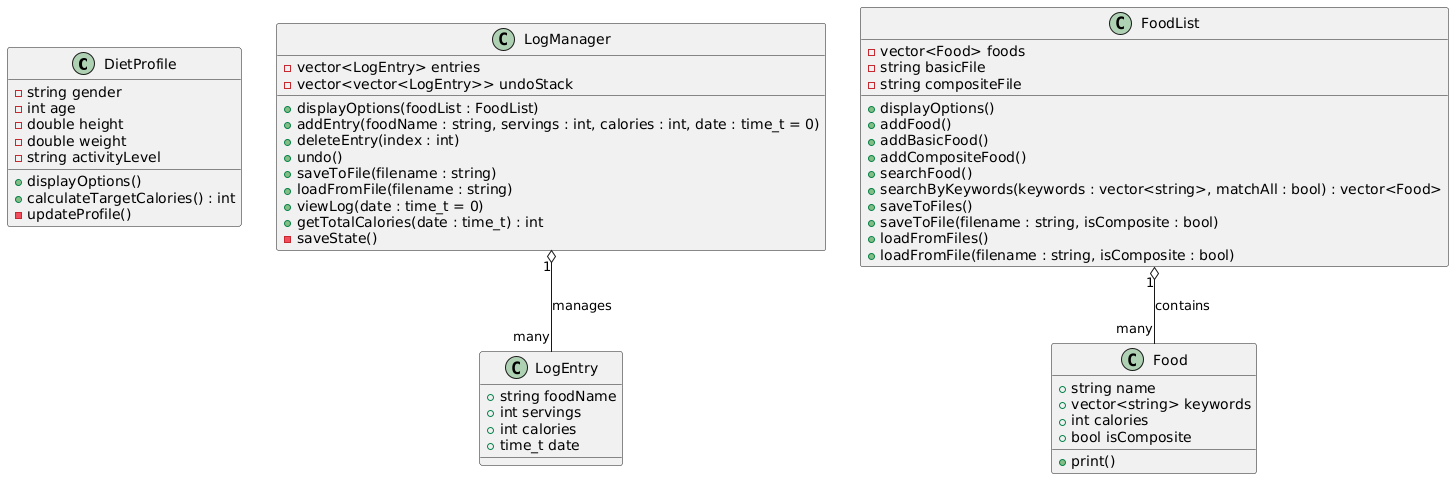

The diagram above was rendered by PlantUML. Its source (embedded in the PNG):
@startuml
' =======================
' Class Definitions
' =======================

class DietProfile {
  - string gender
  - int age
  - double height
  - double weight
  - string activityLevel
  + displayOptions()
  + calculateTargetCalories() : int
  - updateProfile()
}

class LogEntry {
  + string foodName
  + int servings
  + int calories
  + time_t date
}

class LogManager {
  - vector<LogEntry> entries
  - vector<vector<LogEntry>> undoStack
  + displayOptions(foodList : FoodList)
  + addEntry(foodName : string, servings : int, calories : int, date : time_t = 0)
  + deleteEntry(index : int)
  + undo()
  + saveToFile(filename : string)
  + loadFromFile(filename : string)
  + viewLog(date : time_t = 0)
  + getTotalCalories(date : time_t) : int
  - saveState()
}

class Food {
  + string name
  + vector<string> keywords
  + int calories
  + bool isComposite
  + print()
}

class FoodList {
  - vector<Food> foods
  - string basicFile
  - string compositeFile
  + displayOptions()
  + addFood()
  + addBasicFood()
  + addCompositeFood()
  + searchFood()
  + searchByKeywords(keywords : vector<string>, matchAll : bool) : vector<Food>
  + saveToFiles()
  + saveToFile(filename : string, isComposite : bool)
  + loadFromFiles()
  + loadFromFile(filename : string, isComposite : bool)
}

' =======================
' Relationships
' =======================

' FoodList aggregates multiple Food objects.
FoodList "1" o-- "many" Food : contains

' LogManager manages multiple LogEntry objects.
LogManager "1" o-- "many" LogEntry : manages
@enduml